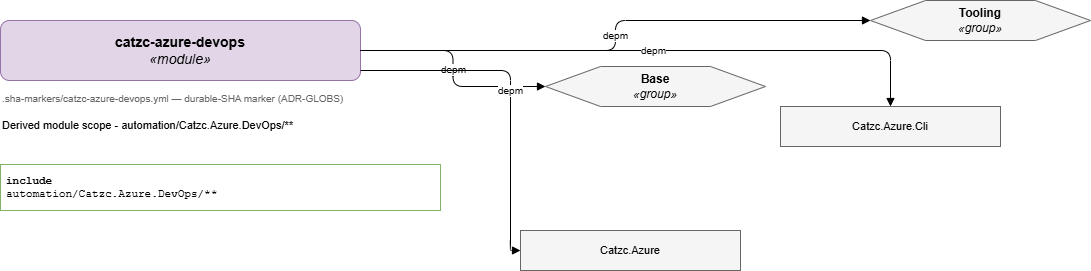

The diagram above was exported from draw.io. Its source (the exported page's mxGraphModel, read from the mxfile embedded in the PNG):
<mxGraphModel dx="1250" dy="542" grid="1" gridSize="10" guides="1" tooltips="1" connect="1" arrows="1" fold="1" page="1" pageScale="1" pageWidth="1169" pageHeight="826" math="0" shadow="0">
  <root>
    <mxCell id="0" />
    <mxCell id="1" parent="0" />
    <mxCell id="title" parent="1" style="rounded=1;whiteSpace=wrap;html=1;fontSize=14;fillColor=#e1d5e7;strokeColor=#9673a6;" value="&lt;b&gt;catzc-azure-devops&lt;/b&gt;&lt;br&gt;&lt;i&gt;&amp;#171;module&amp;#187;&lt;/i&gt;" vertex="1">
      <mxGeometry height="60" width="360" x="40" y="40" as="geometry" />
    </mxCell>
    <mxCell id="marker" parent="1" style="text;html=1;align=left;verticalAlign=top;fontSize=10;fontColor=#666666;" value=".sha-markers/catzc-azure-devops.yml &amp;#8212; durable-SHA marker (ADR-GLOBS)" vertex="1">
      <mxGeometry height="20" width="360" x="40" y="106" as="geometry" />
    </mxCell>
    <mxCell id="description" parent="1" style="text;html=1;whiteSpace=wrap;align=left;verticalAlign=top;fontSize=11;" value="Derived module scope - automation/Catzc.Azure.DevOps/**" vertex="1">
      <mxGeometry height="40" width="440" x="40" y="132" as="geometry" />
    </mxCell>
    <mxCell id="include" parent="1" style="rounded=0;whiteSpace=wrap;html=1;align=left;verticalAlign=top;fontFamily=Courier New;fontSize=11;spacing=6; fillColor=#f8fff8;strokeColor=#82b366;" value="&lt;b&gt;include&lt;/b&gt;&lt;br&gt;automation/Catzc.Azure.DevOps/**" vertex="1">
      <mxGeometry height="46" width="440" x="40" y="184" as="geometry" />
    </mxCell>
    <mxCell id="dep-0" parent="1" style="rounded=0;whiteSpace=wrap;html=1;fillColor=#f5f5f5;strokeColor=#666666;fontSize=11;" value="Catzc.Azure.Cli" vertex="1">
      <mxGeometry height="40" width="220" x="820" y="126" as="geometry" />
    </mxCell>
    <mxCell id="edge-dep-0" edge="1" parent="1" source="title" style="edgeStyle=orthogonalEdgeStyle;rounded=1;html=1;fontSize=10;endArrow=block;" target="dep-0" value="depm">
      <mxGeometry relative="1" as="geometry" />
    </mxCell>
    <mxCell id="dep-1" parent="1" style="shape=hexagon;perimeter=hexagonPerimeter2;whiteSpace=wrap;html=1;fillColor=#f5f5f5;strokeColor=#666666;" value="&lt;b&gt;Tooling&lt;/b&gt;&lt;br&gt;&lt;i&gt;&amp;#171;group&amp;#187;&lt;/i&gt;" vertex="1">
      <mxGeometry height="40" width="220" x="910" y="20" as="geometry" />
    </mxCell>
    <mxCell id="edge-dep-1" edge="1" parent="1" source="title" style="edgeStyle=orthogonalEdgeStyle;rounded=1;html=1;fontSize=10;endArrow=block;" target="dep-1" value="depm">
      <mxGeometry relative="1" as="geometry" />
    </mxCell>
    <mxCell id="dep-2" parent="1" style="shape=hexagon;perimeter=hexagonPerimeter2;whiteSpace=wrap;html=1;fillColor=#f5f5f5;strokeColor=#666666;" value="&lt;b&gt;Base&lt;/b&gt;&lt;br&gt;&lt;i&gt;&amp;#171;group&amp;#187;&lt;/i&gt;" vertex="1">
      <mxGeometry height="40" width="220" x="585" y="86" as="geometry" />
    </mxCell>
    <mxCell id="edge-dep-2" edge="1" parent="1" source="title" style="edgeStyle=orthogonalEdgeStyle;rounded=1;html=1;fontSize=10;endArrow=block;" target="dep-2" value="depm">
      <mxGeometry relative="1" as="geometry" />
    </mxCell>
    <mxCell id="dep-3" parent="1" style="rounded=0;whiteSpace=wrap;html=1;fillColor=#f5f5f5;strokeColor=#666666;fontSize=11;" value="Catzc.Azure" vertex="1">
      <mxGeometry height="40" width="220" x="560" y="250" as="geometry" />
    </mxCell>
    <mxCell id="edge-dep-3" edge="1" parent="1" source="title" style="edgeStyle=orthogonalEdgeStyle;rounded=1;html=1;fontSize=10;endArrow=block;" target="dep-3" value="depm">
      <mxGeometry relative="1" as="geometry">
        <Array as="points">
          <mxPoint x="550" y="90" />
          <mxPoint x="550" y="270" />
        </Array>
      </mxGeometry>
    </mxCell>
  </root>
</mxGraphModel>